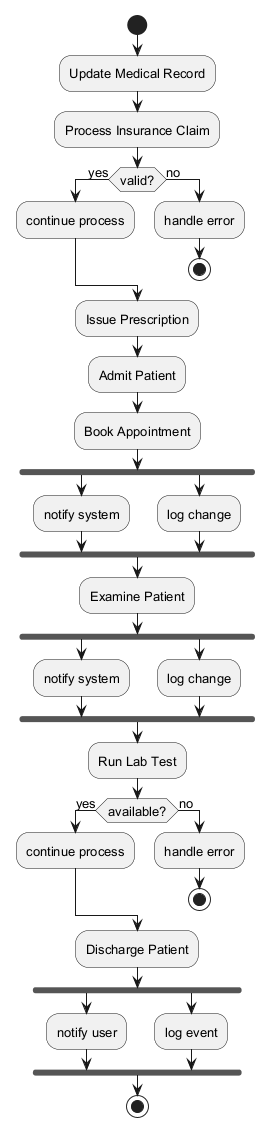

The diagram above was rendered by PlantUML. Its source (embedded in the PNG):
@startuml
skinparam backgroundColor #FFFFFF
skinparam classBackgroundColor #F1F8E9
skinparam classBorderColor #33691E
skinparam defaultFontSize 13
start
:Update Medical Record;
:Process Insurance Claim;
if (valid?) then (yes)
:continue process;
else (no)
:handle error;
stop
endif
:Issue Prescription;
:Admit Patient;
:Book Appointment;
fork
:notify system;
fork again
:log change;
end fork
:Examine Patient;
fork
:notify system;
fork again
:log change;
end fork
:Run Lab Test;
if (available?) then (yes)
:continue process;
else (no)
:handle error;
stop
endif
:Discharge Patient;
fork
:notify user;
fork again
:log event;
end fork
stop
@enduml